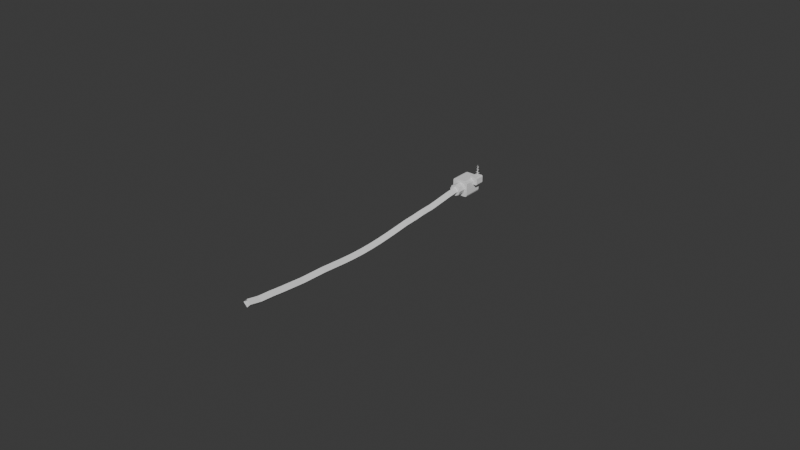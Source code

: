 # Source: DoorCamera.blend  (saved by Blender 4.4.32; exported with 4.5.12 LTS)
import bpy
from mathutils import Matrix  # noqa: F401  (used for matrix-valued properties, if any)

bpy.ops.wm.read_factory_settings(use_empty=True)
scene = bpy.context.scene
scene.name = 'Scene'

# ---- collections
col_collection = bpy.data.collections.new('Collection'); scene.collection.children.link(col_collection)

# ---- world
world_world = bpy.data.worlds.new('World'); scene.world = world_world
world_world.use_nodes = True; world_world.node_tree.nodes.clear()
_N = world_world.node_tree.nodes; _L = world_world.node_tree.links
n0 = _N.new('ShaderNodeOutputWorld'); n0.name = 'World Output'; n0.location = (300, 300)
n1 = _N.new('ShaderNodeBackground'); n1.name = 'Background'; n1.location = (10, 300)
n1.inputs[0].default_value = (0.05088, 0.05088, 0.05088, 1.0)
_L.new(n1.outputs[0], n0.inputs[0])
n0.is_active_output = True
world_world.color = (0.05088, 0.05088, 0.05088)
world_world.sun_shadow_jitter_overblur = 0.0

# ---- meshes
me_cube_002 = bpy.data.meshes.new('Cube.002')
me_cube_002.from_pydata([(1.301e-06, 0.3118, -0.2757), (1.52e-06, 1.012, -0.2169), (1.52e-06, 1.012, 0.2169), (1.52e-06, 1.012, -0.2757), (1.52e-06, 1.012, 0.2757), (1.301e-06, 0.3118, 0.2757), (1.301e-06, 0.3118, 0.2169), (1.301e-06, 0.3118, -0.2169), (-0.21, 0.01183, -7.731e-07), (-0.21, 0.3118, -1.993e-08), (-0.1485, 0.01183, -0.1485), (-0.1485, 0.3118, -0.1485), (1.206e-06, 0.01183, -0.21), (1.301e-06, 0.3118, -0.21), (0.1485, 0.01183, -0.1485), (0.1485, 0.3118, -0.1485), (0.21, 0.01183, -7.731e-07), (0.21, 0.3118, -1.993e-08), (0.1485, 0.01183, 0.1485), (0.1485, 0.3118, 0.1485), (1.206e-06, 0.01183, 0.21), (1.301e-06, 0.3118, 0.21), (-0.1485, 0.01183, 0.1485), (-0.1485, 0.3118, 0.1485), (0.2169, 0.3118, -0.3), (0.3, 0.3118, -0.2169), (0.2757, 0.3118, -0.2757), (0.3, 0.3118, 0.2169), (0.2169, 0.3118, 0.3), (0.2757, 0.3118, 0.2757), (-0.3, 0.3118, -0.2169), (-0.2169, 0.3118, -0.3), (-0.2757, 0.3118, -0.2757), (-0.2169, 0.3118, 0.3), (-0.3, 0.3118, 0.2169), (-0.2757, 0.3118, 0.2757), (0.3, 1.012, -0.2169), (0.2169, 1.012, -0.3), (0.2757, 1.012, -0.2757), (0.2169, 1.012, 0.3), (0.3, 1.012, 0.2169), (0.2757, 1.012, 0.2757), (-0.2169, 1.012, -0.3), (-0.3, 1.012, -0.2169), (-0.2757, 1.012, -0.2757), (-0.3, 1.012, 0.2169), (-0.2169, 1.012, 0.3), (-0.2757, 1.012, 0.2757), (1.301e-06, 0.3118, -0.3), (1.52e-06, 1.012, -0.3), (1.301e-06, 0.3118, 0.3), (1.52e-06, 1.012, 0.3), (0.3, 0.3118, 0.0), (-0.3, 0.3118, 0.0), (0.3, 1.012, 0.0), (-0.3, 1.012, 0.0), (1.301e-06, 0.3118, 0.0), (0.1433, 1.012, -0.1432), (1.52e-06, 1.012, -0.2026), (-0.2026, 1.012, 1.604e-10), (1.52e-06, 1.012, 0.2026), (0.2026, 1.012, 1.604e-10), (-0.1432, 1.012, 0.1432), (0.1433, 1.012, 0.1432), (-0.1432, 1.012, -0.1432), (1.479e-06, 0.8807, 0.0), (-0.0964, 1.141, -0.0964), (-0.1363, 1.005, -0.1363), (1.555e-06, 1.141, -0.1363), (1.513e-06, 1.005, -0.1928), (0.0964, 1.141, -0.0964), (0.1363, 1.005, -0.1363), (0.1363, 1.141, 1.191e-09), (0.1928, 1.005, 5.929e-09), (0.0964, 1.141, 0.0964), (0.1363, 1.005, 0.1363), (1.555e-06, 1.141, 0.1363), (1.513e-06, 1.005, 0.1928), (-0.0964, 1.141, 0.0964), (-0.1363, 1.005, 0.1363), (1.566e-06, 1.177, -3.547e-09), (-0.1363, 1.141, 1.191e-09), (-0.1928, 1.005, 5.929e-09), (-0.1276, 1.073, -0.1276), (1.533e-06, 1.073, -0.1804), (0.1276, 1.073, -0.1276), (0.1804, 1.073, 4.219e-09), (0.1276, 1.073, 0.1276), (1.533e-06, 1.073, 0.1804), (-0.1276, 1.073, 0.1276), (-0.1804, 1.073, 4.219e-09), (0.4312, 0.659, 0.08913), (0.471, 0.659, 0.129), (0.4594, 0.659, 0.1008), (0.471, 0.659, 0.3372), (0.4312, 0.659, 0.3771), (0.4594, 0.659, 0.3654), (0.1831, 0.659, 0.129), (0.223, 0.659, 0.08913), (0.1948, 0.659, 0.1008), (0.223, 0.659, 0.3771), (0.1831, 0.659, 0.3372), (0.1948, 0.659, 0.3654), (0.471, 0.9949, 0.129), (0.4312, 0.9949, 0.08913), (0.4594, 0.9949, 0.1008), (0.4312, 0.9949, 0.3771), (0.471, 0.9949, 0.3372), (0.4594, 0.9949, 0.3654), (0.223, 0.9949, 0.08913), (0.1831, 0.9949, 0.129), (0.1948, 0.9949, 0.1008), (0.1831, 0.9949, 0.3372), (0.223, 0.9949, 0.3771), (0.1948, 0.9949, 0.3654), (0.4257, 0.9375, 0.2528), (0.4257, 0.9375, 0.3494), (0.3291, 0.9375, 0.2528), (0.3291, 0.9375, 0.3494), (0.4257, 1.034, 0.2528), (0.4257, 1.034, 0.3494), (0.3291, 1.034, 0.2528), (0.3291, 1.034, 0.3494), (0.4257, 0.9375, 0.1243), (0.4257, 0.9375, 0.221), (0.3291, 0.9375, 0.1243), (0.3291, 0.9375, 0.221), (0.4257, 1.034, 0.1243), (0.4257, 1.034, 0.221), (0.3291, 1.034, 0.1243), (0.3291, 1.034, 0.221), (0.293, 0.9401, 0.3684), (0.282, 0.951, 0.7885), (0.2711, 0.9401, 0.3684), (0.293, 0.962, 0.3684), (0.2711, 0.962, 0.3684), (0.302, 0.881, 0.4), (0.302, 1.021, 0.4), (0.262, 0.881, 0.4), (0.262, 1.021, 0.4), (0.352, 0.971, 0.4561), (0.212, 0.971, 0.4561), (0.352, 0.931, 0.4561), (0.212, 0.931, 0.4561), (0.2962, 0.9014, 0.512), (0.2962, 1.001, 0.512), (0.2679, 0.9014, 0.512), (0.2679, 1.001, 0.512), (0.3357, 0.9664, 0.5681), (0.2284, 0.9664, 0.5681), (0.3357, 0.9357, 0.5681), (0.2284, 0.9357, 0.5681), (0.2958, 0.9028, 0.6266), (0.2958, 0.9993, 0.6266), (0.2682, 0.9028, 0.6266), (0.2682, 0.9993, 0.6266), (0.3222, 0.9625, 0.6827), (0.2419, 0.9625, 0.6827), (0.3222, 0.9396, 0.6827), (0.2419, 0.9396, 0.6827), (-1.933e-06, -9.988, -0.1449), (0.1414, -9.988, -0.003454), (-0.1414, -9.988, -0.003454), (-1.933e-06, -9.988, 0.138), (-0.1414, -8.188, -0.2229), (-0.1414, -9.08, -0.1323), (-1.648e-06, -9.08, 0.009112), (-1.368e-06, -8.188, -0.08143), (-1.648e-06, -9.08, -0.2737), (-1.368e-06, -8.188, -0.3643), (0.1414, -7.288, -0.2795), (-1.085e-06, -7.288, -0.4209), (-1.085e-06, -7.288, -0.1381), (-0.1414, -7.288, -0.2795), (0.1414, -8.188, -0.2229), (0.1414, -9.08, -0.1323), (0.1414, -6.388, -0.33), (-8.027e-07, -6.388, -0.4715), (-8.027e-07, -6.388, -0.1886), (-0.1414, -6.388, -0.33), (0.1414, -5.488, -0.3911), (-5.201e-07, -5.488, -0.5325), (-5.201e-07, -5.488, -0.2496), (-0.1414, -5.488, -0.3911), (0.1414, -4.588, -0.3911), (-2.376e-07, -4.588, -0.5325), (-2.376e-07, -4.588, -0.2496), (-0.1414, -4.588, -0.3911), (0.1414, -3.788, -0.3387), (1.351e-08, -3.788, -0.4801), (1.351e-08, -3.788, -0.1973), (-0.1414, -3.788, -0.3387), (0.1414, -2.788, -0.2339), (3.274e-07, -2.788, -0.3754), (3.274e-07, -2.788, -0.09251), (-0.1414, -2.788, -0.2339), (0.1414, -1.888, -0.1726), (6.1e-07, -1.888, -0.3141), (6.1e-07, -1.888, -0.03123), (-0.1414, -1.888, -0.1726), (0.1414, -0.9882, -0.1036), (8.925e-07, -0.9882, -0.2451), (8.925e-07, -0.9882, 0.03778), (-0.1414, -0.9882, -0.1036), (0.1414, 0.01183, -9.385e-07), (1.206e-06, 0.01183, -0.1414), (1.206e-06, 0.01183, 0.1414), (-0.1414, 0.01183, -9.385e-07), (-0.1414, -0.4882, -0.0415), (1.049e-06, -0.4882, -0.1829), (1.049e-06, -0.4882, 0.09992), (0.1414, -0.4882, -0.0415), (-0.1414, -1.438, -0.1573), (7.512e-07, -1.438, -0.2988), (7.512e-07, -1.438, -0.01592), (0.1414, -1.438, -0.1573), (0.1414, -2.338, -0.2115), (4.687e-07, -2.338, -0.07008), (4.687e-07, -2.338, -0.3529), (-0.1414, -2.338, -0.2115), (-0.1414, -3.288, -0.2894), (1.705e-07, -3.288, -0.4308), (1.705e-07, -3.288, -0.1479), (0.1414, -3.288, -0.2894), (-0.1414, -4.188, -0.3699), (-1.121e-07, -4.188, -0.5113), (-1.121e-07, -4.188, -0.2284), (0.1414, -4.188, -0.3699), (0.1414, -5.038, -0.4), (-3.789e-07, -5.038, -0.2586), (-3.789e-07, -5.038, -0.5414), (-0.1414, -5.038, -0.4), (-0.1414, -5.938, -0.3665), (-6.614e-07, -5.938, -0.5079), (-6.614e-07, -5.938, -0.225), (0.1414, -5.938, -0.3665), (-0.1414, -6.838, -0.2961), (-9.439e-07, -6.838, -0.4375), (-9.439e-07, -6.838, -0.1547), (0.1414, -6.838, -0.2961), (-1.226e-06, -7.738, -0.1217), (0.1414, -7.738, -0.2631), (-1.226e-06, -7.738, -0.4045), (-0.1414, -7.738, -0.2631), (-0.1414, -8.634, -0.1821), (-1.508e-06, -8.634, -0.04066), (-1.508e-06, -8.634, -0.3235), (0.1414, -8.634, -0.1821), (-0.1414, -9.534, -0.09862), (0.1414, -9.534, -0.09862), (-1.79e-06, -9.534, 0.0428), (-1.79e-06, -9.534, -0.24)], [], [(54, 40, 27, 52), (4, 2, 45, 47), (51, 50, 28, 39), (4, 51, 39, 41), (53, 34, 45, 55), (8, 9, 11, 10), (10, 11, 13, 12), (12, 13, 15, 14), (14, 15, 17, 16), (16, 17, 19, 18), (18, 19, 21, 20), (11, 9, 23, 21, 19, 17, 15, 13), (20, 21, 23, 22), (22, 23, 9, 8), (8, 10, 12, 14, 16, 18, 20, 22), (42, 31, 32, 44), (44, 32, 30, 43), (33, 46, 47, 35), (35, 47, 45, 34), (24, 37, 38, 26), (26, 38, 36, 25), (39, 28, 29, 41), (41, 29, 27, 40), (48, 49, 37, 24), (3, 1, 36, 38), (3, 49, 42, 44), (5, 29, 28, 50), (6, 5, 35, 34), (56, 6, 34, 53), (7, 30, 32, 0), (0, 48, 24, 26), (32, 31, 48, 0), (25, 7, 0, 26), (52, 27, 6, 56), (27, 29, 5, 6), (35, 5, 50, 33), (38, 37, 49, 3), (44, 43, 1, 3), (31, 42, 49, 48), (47, 46, 51, 4), (46, 33, 50, 51), (2, 40, 63, 60), (41, 40, 2, 4), (58, 57, 36, 1), (25, 52, 56, 7), (7, 56, 53, 30), (30, 53, 55, 43), (45, 62, 59, 55), (36, 54, 52, 25), (58, 64, 65, 57), (55, 59, 64, 43), (57, 65, 63, 61), (62, 45, 2, 60), (36, 57, 61, 54), (65, 64, 59, 62), (43, 64, 58, 1), (63, 40, 54, 61), (63, 65, 62, 60), (90, 81, 66, 83), (81, 80, 66), (83, 66, 68, 84), (66, 80, 68), (84, 68, 70, 85), (68, 80, 70), (85, 70, 72, 86), (70, 80, 72), (86, 72, 74, 87), (72, 80, 74), (74, 80, 76), (87, 74, 76, 88), (76, 80, 78), (88, 76, 78, 89), (78, 80, 81), (89, 78, 81, 90), (79, 89, 90, 82), (77, 88, 89, 79), (75, 87, 88, 77), (73, 86, 87, 75), (71, 85, 86, 73), (69, 84, 85, 71), (67, 83, 84, 69), (82, 90, 83, 67), (99, 98, 91, 93), (94, 101, 97, 92), (108, 107, 112, 114), (113, 100, 95, 106), (103, 107, 94, 92), (109, 98, 99, 111), (111, 99, 97, 110), (100, 113, 114, 102), (102, 114, 112, 101), (91, 104, 105, 93), (93, 105, 103, 92), (106, 95, 96, 108), (108, 96, 94, 107), (114, 113, 106, 108), (98, 109, 104, 91), (111, 110, 103, 105), (105, 104, 109, 111), (102, 96, 95, 100), (97, 101, 112, 110), (94, 96, 102, 101), (92, 97, 99, 93), (112, 107, 103, 110), (117, 118, 122, 121), (121, 122, 120, 119), (119, 120, 116, 115), (117, 121, 119, 115), (122, 118, 116, 120), (125, 126, 130, 129), (129, 130, 128, 127), (127, 128, 124, 123), (125, 129, 127, 123), (130, 126, 124, 128), (131, 132, 133), (133, 132, 135), (135, 132, 134), (134, 132, 131), (136, 137, 139, 138), (140, 141, 143, 142), (144, 145, 147, 146), (148, 149, 151, 150), (152, 153, 155, 154), (156, 157, 159, 158), (251, 249, 161, 160), (250, 163, 161, 249), (245, 166, 175, 247), (248, 165, 168, 251), (244, 164, 169, 246), (242, 243, 173, 171), (241, 242, 171, 170), (240, 241, 170, 172), (243, 240, 172, 173), (246, 247, 175, 168), (248, 250, 166, 165), (244, 245, 167, 164), (237, 236, 179, 177), (236, 238, 178, 179), (238, 239, 176, 178), (239, 237, 177, 176), (233, 232, 183, 181), (232, 234, 182, 183), (234, 235, 180, 182), (235, 233, 181, 180), (229, 228, 184, 186), (228, 230, 185, 184), (230, 231, 187, 185), (231, 229, 186, 187), (225, 224, 191, 189), (224, 226, 190, 191), (226, 227, 188, 190), (227, 225, 189, 188), (221, 220, 195, 193), (220, 222, 194, 195), (222, 223, 192, 194), (223, 221, 193, 192), (217, 216, 196, 198), (216, 218, 197, 196), (218, 219, 199, 197), (219, 217, 198, 199), (213, 212, 203, 201), (212, 214, 202, 203), (214, 215, 200, 202), (215, 213, 201, 200), (209, 208, 207, 205), (208, 210, 206, 207), (210, 211, 204, 206), (211, 209, 205, 204), (200, 201, 209, 211), (202, 200, 211, 210), (203, 202, 210, 208), (201, 203, 208, 209), (196, 197, 213, 215), (198, 196, 215, 214), (199, 198, 214, 212), (197, 199, 212, 213), (195, 194, 217, 219), (193, 195, 219, 218), (192, 193, 218, 216), (194, 192, 216, 217), (188, 189, 221, 223), (190, 188, 223, 222), (191, 190, 222, 220), (189, 191, 220, 221), (184, 185, 225, 227), (186, 184, 227, 226), (187, 186, 226, 224), (185, 187, 224, 225), (183, 182, 229, 231), (181, 183, 231, 230), (180, 181, 230, 228), (182, 180, 228, 229), (176, 177, 233, 235), (178, 176, 235, 234), (179, 178, 234, 232), (177, 179, 232, 233), (170, 171, 237, 239), (172, 170, 239, 238), (173, 172, 238, 236), (171, 173, 236, 237), (164, 167, 240, 243), (167, 174, 241, 240), (174, 169, 242, 241), (169, 164, 243, 242), (165, 166, 245, 244), (169, 174, 247, 246), (165, 244, 246, 168), (167, 245, 247, 174), (162, 163, 250, 248), (162, 248, 251, 160), (166, 250, 249, 175), (168, 175, 249, 251)])
_uv = me_cube_002.uv_layers.new(name='UVMap')
_uv.uv.foreach_set('vector', [0.5, 0.75, 0.5904, 0.75, 0.5904, 1.0, 0.5, 1.0, 0.625, 0.625, 0.5904, 0.625, 0.5904, 0.5, 0.625, 0.5, 0.625, 0.625, 0.875, 0.625, 0.875, 0.7154, 0.625, 0.7154, 0.625, 0.625, 0.625, 0.625, 0.625, 0.7154, 0.625, 0.75, 0.5, 0.25, 0.5904, 0.25, 0.5904, 0.5, 0.5, 0.5, 1.0, 0.5, 1.0, 1.0, 0.875, 1.0, 0.875, 0.5, 0.875, 0.5, 0.875, 1.0, 0.75, 1.0, 0.75, 0.5, 0.75, 0.5, 0.75, 1.0, 0.625, 1.0, 0.625, 0.5, 0.625, 0.5, 0.625, 1.0, 0.5, 1.0, 0.5, 0.5, 0.5, 0.5, 0.5, 1.0, 0.375, 1.0, 0.375, 0.5, 0.375, 0.5, 0.375, 1.0, 0.25, 1.0, 0.25, 0.5, 0.4197, 0.4197, 0.25, 0.49, 0.08029, 0.4197, 0.01, 0.25, 0.08029, 0.08029, 0.25, 0.01, 0.4197, 0.08029, 0.49, 0.25, 0.25, 0.5, 0.25, 1.0, 0.125, 1.0, 0.125, 0.5, 0.125, 0.5, 0.125, 1.0, 0.0, 1.0, 0.0, 0.5, 0.75, 0.49, 0.9197, 0.4197, 0.99, 0.25, 0.9197, 0.08029, 0.75, 0.01, 0.5803, 0.08029, 0.51, 0.25, 0.5803, 0.4197, 0.375, 0.5346, 0.125, 0.5346, 0.125, 0.5, 0.375, 0.5, 0.375, 0.5, 0.375, 0.25, 0.4096, 0.25, 0.4096, 0.5, 0.875, 0.5346, 0.625, 0.5346, 0.625, 0.5, 0.875, 0.5, 0.625, 0.25, 0.625, 0.5, 0.5904, 0.5, 0.5904, 0.25, 0.125, 0.7154, 0.375, 0.7154, 0.375, 0.75, 0.125, 0.75, 0.375, 1.0, 0.375, 0.75, 0.4096, 0.75, 0.4096, 1.0, 0.625, 0.7154, 0.875, 0.7154, 0.875, 0.75, 0.625, 0.75, 0.625, 0.75, 0.625, 1.0, 0.5904, 1.0, 0.5904, 0.75, 0.125, 0.625, 0.375, 0.625, 0.375, 0.7154, 0.125, 0.7154, 0.375, 0.625, 0.4096, 0.625, 0.4096, 0.75, 0.375, 0.75, 0.375, 0.625, 0.375, 0.625, 0.375, 0.5346, 0.375, 0.5, 0.875, 0.625, 0.875, 0.75, 0.875, 0.7154, 0.875, 0.625, 0.5904, 0.625, 0.75, 0.75, 0.875, 0.5, 0.5904, 0.25, 0.5, 0.625, 0.5904, 0.625, 0.5904, 0.25, 0.5, 0.25, 0.4096, 0.625, 0.4096, 0.25, 0.375, 0.25, 0.375, 0.625, 0.125, 0.625, 0.125, 0.625, 0.125, 0.7154, 0.125, 0.75, 0.125, 0.5, 0.125, 0.5346, 0.125, 0.625, 0.125, 0.625, 0.4096, 1.0, 0.4096, 0.625, 0.375, 0.625, 0.375, 1.0, 0.5, 1.0, 0.5904, 1.0, 0.5904, 0.625, 0.5, 0.625, 0.5904, 1.0, 0.625, 1.0, 0.75, 0.75, 0.5904, 0.625, 0.875, 0.5, 0.875, 0.625, 0.875, 0.625, 0.875, 0.5346, 0.375, 0.75, 0.375, 0.7154, 0.375, 0.625, 0.375, 0.625, 0.375, 0.5, 0.4096, 0.5, 0.4096, 0.625, 0.375, 0.625, 0.125, 0.5346, 0.375, 0.5346, 0.375, 0.625, 0.125, 0.625, 0.625, 0.5, 0.625, 0.5346, 0.625, 0.625, 0.625, 0.625, 0.625, 0.5346, 0.875, 0.5346, 0.875, 0.625, 0.625, 0.625, 0.5904, 0.625, 0.5904, 0.75, 0.542, 0.667, 0.5841, 0.625, 0.625, 0.75, 0.5904, 0.75, 0.5904, 0.625, 0.625, 0.625, 0.4159, 0.625, 0.458, 0.667, 0.4096, 0.75, 0.4096, 0.625, 0.4096, 1.0, 0.5, 1.0, 0.5, 0.625, 0.4096, 0.625, 0.4096, 0.625, 0.5, 0.625, 0.5, 0.25, 0.4096, 0.25, 0.4096, 0.25, 0.5, 0.25, 0.5, 0.5, 0.4096, 0.5, 0.5904, 0.5, 0.542, 0.583, 0.5, 0.5409, 0.5, 0.5, 0.4096, 0.75, 0.5, 0.75, 0.5, 1.0, 0.4096, 1.0, 0.4159, 0.625, 0.458, 0.583, 0.5, 0.625, 0.458, 0.667, 0.5, 0.5, 0.5, 0.5409, 0.458, 0.583, 0.4096, 0.5, 0.458, 0.667, 0.5, 0.625, 0.542, 0.667, 0.5, 0.7091, 0.542, 0.583, 0.5904, 0.5, 0.5904, 0.625, 0.5841, 0.625, 0.4096, 0.75, 0.458, 0.667, 0.5, 0.7091, 0.5, 0.75, 0.5, 0.625, 0.458, 0.583, 0.5, 0.5409, 0.542, 0.583, 0.4096, 0.5, 0.458, 0.583, 0.4159, 0.625, 0.4096, 0.625, 0.542, 0.667, 0.5904, 0.75, 0.5, 0.75, 0.5, 0.7091, 0.542, 0.667, 0.5, 0.625, 0.542, 0.583, 0.5841, 0.625, 0.75, 0.625, 0.75, 0.75, 0.625, 0.75, 0.625, 0.625, 0.75, 0.75, 0.6875, 1.0, 0.625, 0.75, 0.625, 0.625, 0.625, 0.75, 0.5, 0.75, 0.5, 0.625, 0.625, 0.75, 0.5625, 1.0, 0.5, 0.75, 0.5, 0.625, 0.5, 0.75, 0.375, 0.75, 0.375, 0.625, 0.5, 0.75, 0.4375, 1.0, 0.375, 0.75, 0.375, 0.625, 0.375, 0.75, 0.25, 0.75, 0.25, 0.625, 0.375, 0.75, 0.3125, 1.0, 0.25, 0.75, 0.25, 0.625, 0.25, 0.75, 0.125, 0.75, 0.125, 0.625, 0.25, 0.75, 0.1875, 1.0, 0.125, 0.75, 0.125, 0.75, 0.0625, 1.0, 0.0, 0.75, 0.125, 0.625, 0.125, 0.75, 0.0, 0.75, 0.0, 0.625, 1.0, 0.75, 0.9375, 1.0, 0.875, 0.75, 1.0, 0.625, 1.0, 0.75, 0.875, 0.75, 0.875, 0.625, 0.875, 0.75, 0.8125, 1.0, 0.75, 0.75, 0.875, 0.625, 0.875, 0.75, 0.75, 0.75, 0.75, 0.625, 0.875, 0.5, 0.875, 0.625, 0.75, 0.625, 0.75, 0.5, 1.0, 0.5, 1.0, 0.625, 0.875, 0.625, 0.875, 0.5, 0.125, 0.5, 0.125, 0.625, 0.0, 0.625, 0.0, 0.5, 0.25, 0.5, 0.25, 0.625, 0.125, 0.625, 0.125, 0.5, 0.375, 0.5, 0.375, 0.625, 0.25, 0.625, 0.25, 0.5, 0.5, 0.5, 0.5, 0.625, 0.375, 0.625, 0.375, 0.5, 0.625, 0.5, 0.625, 0.625, 0.5, 0.625, 0.5, 0.5, 0.75, 0.5, 0.75, 0.625, 0.625, 0.625, 0.625, 0.5, 0.125, 0.5, 0.125, 0.5346, 0.125, 0.7154, 0.125, 0.75, 0.5904, 1.0, 0.5904, 0.25, 0.4096, 0.25, 0.4096, 1.0, 0.625, 0.75, 0.5904, 0.75, 0.5904, 0.5, 0.625, 0.5, 0.625, 0.5346, 0.875, 0.5346, 0.875, 0.7154, 0.625, 0.7154, 0.4096, 0.75, 0.5904, 0.75, 0.5904, 1.0, 0.4096, 1.0, 0.375, 0.5346, 0.125, 0.5346, 0.125, 0.5, 0.375, 0.5, 0.375, 0.5, 0.375, 0.25, 0.4096, 0.25, 0.4096, 0.5, 0.875, 0.5346, 0.625, 0.5346, 0.625, 0.5, 0.875, 0.5, 0.625, 0.25, 0.625, 0.5, 0.5904, 0.5, 0.5904, 0.25, 0.125, 0.7154, 0.375, 0.7154, 0.375, 0.75, 0.125, 0.75, 0.375, 1.0, 0.375, 0.75, 0.4096, 0.75, 0.4096, 1.0, 0.625, 0.7154, 0.875, 0.7154, 0.875, 0.75, 0.625, 0.75, 0.625, 0.75, 0.625, 1.0, 0.5904, 1.0, 0.5904, 0.75, 0.625, 0.5, 0.625, 0.5346, 0.625, 0.7154, 0.625, 0.75, 0.125, 0.5346, 0.375, 0.5346, 0.375, 0.7154, 0.125, 0.7154, 0.375, 0.5, 0.4096, 0.5, 0.4096, 0.75, 0.375, 0.75, 0.375, 0.75, 0.375, 0.7154, 0.375, 0.5346, 0.375, 0.5, 0.875, 0.5, 0.875, 0.75, 0.875, 0.7154, 0.875, 0.5346, 0.4096, 0.25, 0.5904, 0.25, 0.5904, 0.5, 0.4096, 0.5, 0.5904, 1.0, 0.625, 1.0, 0.875, 0.5, 0.5904, 0.25, 0.4096, 1.0, 0.4096, 0.25, 0.375, 0.25, 0.375, 1.0, 0.5904, 0.5, 0.5904, 0.75, 0.4096, 0.75, 0.4096, 0.5, 0.375, 0.25, 0.625, 0.25, 0.625, 0.5, 0.375, 0.5, 0.375, 0.5, 0.625, 0.5, 0.625, 0.75, 0.375, 0.75, 0.375, 0.75, 0.625, 0.75, 0.625, 1.0, 0.375, 1.0, 0.125, 0.5, 0.375, 0.5, 0.375, 0.75, 0.125, 0.75, 0.625, 0.5, 0.875, 0.5, 0.875, 0.75, 0.625, 0.75, 0.375, 0.25, 0.625, 0.25, 0.625, 0.5, 0.375, 0.5, 0.375, 0.5, 0.625, 0.5, 0.625, 0.75, 0.375, 0.75, 0.375, 0.75, 0.625, 0.75, 0.625, 1.0, 0.375, 1.0, 0.125, 0.5, 0.375, 0.5, 0.375, 0.75, 0.125, 0.75, 0.625, 0.5, 0.875, 0.5, 0.875, 0.75, 0.625, 0.75, 0.375, 0.0, 0.625, 0.25, 0.375, 0.25, 0.375, 0.25, 0.625, 0.5, 0.375, 0.5, 0.375, 0.5, 0.625, 0.75, 0.375, 0.75, 0.375, 0.75, 0.625, 1.0, 0.375, 1.0, 0.0, 0.0, 1.0, 0.0, 1.0, 1.0, 0.0, 1.0, 0.0, 0.0, 1.0, 0.0, 1.0, 1.0, 0.0, 1.0, 0.0, 0.0, 1.0, 0.0, 1.0, 1.0, 0.0, 1.0, 0.0, 0.0, 1.0, 0.0, 1.0, 1.0, 0.0, 1.0, 0.0, 0.0, 1.0, 0.0, 1.0, 1.0, 0.0, 1.0, 0.0, 0.0, 1.0, 0.0, 1.0, 1.0, 0.0, 1.0, 0.375, 0.9886, 0.625, 0.9886, 0.625, 1.0, 0.375, 1.0, 0.8636, 0.5, 0.875, 0.5, 0.875, 0.75, 0.8636, 0.75, 0.8427, 0.5, 0.8523, 0.5, 0.8523, 0.75, 0.8427, 0.75, 0.1364, 0.5, 0.1477, 0.5, 0.1477, 0.75, 0.1364, 0.75, 0.1573, 0.5, 0.1669, 0.5, 0.1669, 0.75, 0.1573, 0.75, 0.1669, 0.75, 0.1669, 0.5, 0.1669, 0.5, 0.1669, 0.75, 0.625, 0.9581, 0.375, 0.9581, 0.375, 0.9581, 0.625, 0.9581, 0.8331, 0.5, 0.8331, 0.75, 0.8331, 0.75, 0.8331, 0.5, 0.375, 0.2919, 0.625, 0.2919, 0.625, 0.2919, 0.375, 0.2919, 0.375, 0.9677, 0.625, 0.9677, 0.625, 0.9773, 0.375, 0.9773, 0.375, 0.2614, 0.625, 0.2614, 0.625, 0.2727, 0.375, 0.2727, 0.375, 0.2823, 0.625, 0.2823, 0.625, 0.2919, 0.375, 0.2919, 0.1669, 0.75, 0.1669, 0.5, 0.1669, 0.5, 0.1669, 0.75, 0.375, 0.2919, 0.625, 0.2919, 0.625, 0.2919, 0.375, 0.2919, 0.8331, 0.5, 0.8331, 0.75, 0.8331, 0.75, 0.8331, 0.5, 0.625, 0.9581, 0.375, 0.9581, 0.375, 0.9581, 0.625, 0.9581, 0.1669, 0.75, 0.1669, 0.5, 0.1669, 0.5, 0.1669, 0.75, 0.375, 0.2919, 0.625, 0.2919, 0.625, 0.2919, 0.375, 0.2919, 0.8331, 0.5, 0.8331, 0.75, 0.8331, 0.75, 0.8331, 0.5, 0.625, 0.9581, 0.375, 0.9581, 0.375, 0.9581, 0.625, 0.9581, 0.8331, 0.5, 0.8331, 0.75, 0.8331, 0.75, 0.8331, 0.5, 0.625, 0.9581, 0.375, 0.9581, 0.375, 0.9581, 0.625, 0.9581, 0.1669, 0.75, 0.1669, 0.5, 0.1669, 0.5, 0.1669, 0.75, 0.375, 0.2919, 0.625, 0.2919, 0.625, 0.2919, 0.375, 0.2919, 0.1669, 0.75, 0.1669, 0.5, 0.1669, 0.5, 0.1669, 0.75, 0.375, 0.2919, 0.625, 0.2919, 0.625, 0.2919, 0.375, 0.2919, 0.8331, 0.5, 0.8331, 0.75, 0.8331, 0.75, 0.8331, 0.5, 0.625, 0.9581, 0.375, 0.9581, 0.375, 0.9581, 0.625, 0.9581, 0.1669, 0.75, 0.1669, 0.5, 0.1669, 0.5, 0.1669, 0.75, 0.375, 0.2919, 0.625, 0.2919, 0.625, 0.2919, 0.375, 0.2919, 0.8331, 0.5, 0.8331, 0.75, 0.8331, 0.75, 0.8331, 0.5, 0.625, 0.9581, 0.375, 0.9581, 0.375, 0.9581, 0.625, 0.9581, 0.8331, 0.5, 0.8331, 0.75, 0.8331, 0.75, 0.8331, 0.5, 0.625, 0.9581, 0.375, 0.9581, 0.375, 0.9581, 0.625, 0.9581, 0.1669, 0.75, 0.1669, 0.5, 0.1669, 0.5, 0.1669, 0.75, 0.375, 0.2919, 0.625, 0.2919, 0.625, 0.2919, 0.375, 0.2919, 0.1669, 0.75, 0.1669, 0.5, 0.1669, 0.5, 0.1669, 0.75, 0.375, 0.2919, 0.625, 0.2919, 0.625, 0.2919, 0.375, 0.2919, 0.8331, 0.5, 0.8331, 0.75, 0.8331, 0.75, 0.8331, 0.5, 0.625, 0.9581, 0.375, 0.9581, 0.375, 0.9581, 0.625, 0.9581, 0.1669, 0.75, 0.1669, 0.5, 0.1669, 0.5, 0.1669, 0.75, 0.375, 0.2919, 0.625, 0.2919, 0.625, 0.2919, 0.375, 0.2919, 0.8331, 0.5, 0.8331, 0.75, 0.8331, 0.75, 0.8331, 0.5, 0.625, 0.9581, 0.375, 0.9581, 0.375, 0.9581, 0.625, 0.9581, 0.625, 0.9581, 0.375, 0.9581, 0.375, 0.9581, 0.625, 0.9581, 0.8331, 0.5, 0.8331, 0.75, 0.8331, 0.75, 0.8331, 0.5, 0.375, 0.2919, 0.625, 0.2919, 0.625, 0.2919, 0.375, 0.2919, 0.1669, 0.75, 0.1669, 0.5, 0.1669, 0.5, 0.1669, 0.75, 0.625, 0.9581, 0.375, 0.9581, 0.375, 0.9581, 0.625, 0.9581, 0.8331, 0.5, 0.8331, 0.75, 0.8331, 0.75, 0.8331, 0.5, 0.375, 0.2919, 0.625, 0.2919, 0.625, 0.2919, 0.375, 0.2919, 0.1669, 0.75, 0.1669, 0.5, 0.1669, 0.5, 0.1669, 0.75, 0.375, 0.2919, 0.625, 0.2919, 0.625, 0.2919, 0.375, 0.2919, 0.1669, 0.75, 0.1669, 0.5, 0.1669, 0.5, 0.1669, 0.75, 0.625, 0.9581, 0.375, 0.9581, 0.375, 0.9581, 0.625, 0.9581, 0.8331, 0.5, 0.8331, 0.75, 0.8331, 0.75, 0.8331, 0.5, 0.625, 0.9581, 0.375, 0.9581, 0.375, 0.9581, 0.625, 0.9581, 0.8331, 0.5, 0.8331, 0.75, 0.8331, 0.75, 0.8331, 0.5, 0.375, 0.2919, 0.625, 0.2919, 0.625, 0.2919, 0.375, 0.2919, 0.1669, 0.75, 0.1669, 0.5, 0.1669, 0.5, 0.1669, 0.75, 0.625, 0.9581, 0.375, 0.9581, 0.375, 0.9581, 0.625, 0.9581, 0.8331, 0.5, 0.8331, 0.75, 0.8331, 0.75, 0.8331, 0.5, 0.375, 0.2919, 0.625, 0.2919, 0.625, 0.2919, 0.375, 0.2919, 0.1669, 0.75, 0.1669, 0.5, 0.1669, 0.5, 0.1669, 0.75, 0.375, 0.2919, 0.625, 0.2919, 0.625, 0.2919, 0.375, 0.2919, 0.1669, 0.75, 0.1669, 0.5, 0.1669, 0.5, 0.1669, 0.75, 0.625, 0.9581, 0.375, 0.9581, 0.375, 0.9581, 0.625, 0.9581, 0.8331, 0.5, 0.8331, 0.75, 0.8331, 0.75, 0.8331, 0.5, 0.625, 0.9581, 0.375, 0.9581, 0.375, 0.9581, 0.625, 0.9581, 0.8331, 0.5, 0.8331, 0.75, 0.8331, 0.75, 0.8331, 0.5, 0.375, 0.2919, 0.625, 0.2919, 0.625, 0.2919, 0.375, 0.2919, 0.1669, 0.75, 0.1669, 0.5, 0.1669, 0.5, 0.1669, 0.75, 0.625, 0.9581, 0.375, 0.9581, 0.375, 0.9581, 0.625, 0.9581, 0.8331, 0.5, 0.8331, 0.75, 0.8331, 0.75, 0.8331, 0.5, 0.375, 0.2919, 0.625, 0.2919, 0.625, 0.2919, 0.375, 0.2919, 0.1669, 0.75, 0.1669, 0.5, 0.1669, 0.5, 0.1669, 0.75, 0.375, 0.2919, 0.625, 0.2919, 0.625, 0.2919, 0.375, 0.2919, 0.8331, 0.5, 0.8331, 0.75, 0.8331, 0.75, 0.8331, 0.5, 0.625, 0.9581, 0.375, 0.9581, 0.375, 0.9581, 0.625, 0.9581, 0.1669, 0.75, 0.1669, 0.5, 0.1669, 0.5, 0.1669, 0.75, 0.375, 0.2727, 0.625, 0.2727, 0.625, 0.2823, 0.375, 0.2823, 0.375, 0.9581, 0.625, 0.9581, 0.625, 0.9677, 0.375, 0.9677, 0.1477, 0.5, 0.1573, 0.5, 0.1573, 0.75, 0.1477, 0.75, 0.8331, 0.5, 0.8427, 0.5, 0.8427, 0.75, 0.8331, 0.75, 0.375, 0.25, 0.625, 0.25, 0.625, 0.2614, 0.375, 0.2614, 0.125, 0.5, 0.1364, 0.5, 0.1364, 0.75, 0.125, 0.75, 0.8523, 0.5, 0.8636, 0.5, 0.8636, 0.75, 0.8523, 0.75, 0.375, 0.9773, 0.625, 0.9773, 0.625, 0.9886, 0.375, 0.9886])
me_cube_002.update()

# ---- curves / text
cu_b_ziercurve_002 = bpy.data.curves.new('BézierCurve.002', 'CURVE')
cu_b_ziercurve_002.dimensions = '3D'
_sp = cu_b_ziercurve_002.splines.new('BEZIER'); _sp.bezier_points.add(4)
_sp.bezier_points.foreach_set('co', [0.0, -10.0, 0.0, 0.0, 0.0, 0.0, 1.0, 0.0, -4.0, 1.943, 9.238e-08, -5.102, 3.0, 0.0, -4.0])
_sp.bezier_points.foreach_set('handle_left', [-2.98e-08, -10.5, 0.0, -0.5, 0.0, 0.0, 1.0, 0.0, -1.0, 1.505, 9.238e-08, -5.24, 2.75, 0.0, -4.0])
_sp.bezier_points.foreach_set('handle_right', [2.98e-08, -9.5, 0.0, 0.25, 0.0, 0.0, 1.0, 0.0, -4.553, 2.38, 9.238e-08, -4.964, 4.0, 0.0, -4.0])
for _p, _l, _r in zip(_sp.bezier_points, ['ALIGNED', 'ALIGNED', 'ALIGNED', 'ALIGNED', 'ALIGNED'], ['ALIGNED', 'ALIGNED', 'ALIGNED', 'ALIGNED', 'ALIGNED']): _p.handle_left_type = _l; _p.handle_right_type = _r
_sp.order_u = 0
_sp.order_v = 0
cu_b_ziercurve_002.use_path = True
cu_b_ziercurve_002.eval_time = 74.0
cu_b_ziercurve_002.fill_mode = 'FULL'
arm_armature = bpy.data.armatures.new('Armature')  # bones are not reproduced

# ---- objects
ob_cube_001 = bpy.data.objects.new('Cube.001', me_cube_002)
ob_armature = bpy.data.objects.new('Armature', arm_armature)
ob_b_ziercurve = bpy.data.objects.new('BézierCurve', cu_b_ziercurve_002)

# ---- transforms, parenting, visibility, modifiers, constraints
ob_cube_001.parent = ob_armature
ob_cube_001.location = (0.0, 0.0, 0.0)
_vg = ob_cube_001.vertex_groups.new(name='Wire')
for _i, _w in zip([160, 161, 162, 163, 248, 249, 250, 251], [0.999, 0.999, 0.999, 0.999, 0.9774, 0.9774, 0.9774, 0.9774]): _vg.add([_i], _w, 'REPLACE')
_vg = ob_cube_001.vertex_groups.new(name='Wire.001')
for _i, _w in zip([164, 165, 166, 167, 168, 169, 174, 175, 244, 245, 246, 247], [0.5, 0.9769, 0.9769, 0.5, 0.9769, 0.5, 0.5, 0.9769, 0.9875, 0.9875, 0.9875, 0.9875]): _vg.add([_i], _w, 'REPLACE')
_vg = ob_cube_001.vertex_groups.new(name='Wire.002')
for _i, _w in zip([164, 167, 169, 170, 171, 172, 173, 174, 240, 241, 242, 243], [0.4998, 0.4998, 0.4998, 0.4999, 0.4999, 0.4999, 0.4999, 0.4998, 0.9765, 0.9765, 0.9765, 0.9765]): _vg.add([_i], _w, 'REPLACE')
_vg = ob_cube_001.vertex_groups.new(name='Wire.003')
for _i, _w in zip([170, 171, 172, 173, 176, 177, 178, 179, 236, 237, 238, 239], [0.4999, 0.4999, 0.4999, 0.4999, 0.4999, 0.4999, 0.4999, 0.4999, 0.9765, 0.9765, 0.9765, 0.9765]): _vg.add([_i], _w, 'REPLACE')
_vg = ob_cube_001.vertex_groups.new(name='Wire.004')
for _i, _w in zip([176, 177, 178, 179, 180, 181, 182, 183, 232, 233, 234, 235], [0.4999, 0.4999, 0.4999, 0.4999, 0.4999, 0.4999, 0.4999, 0.4999, 0.9765, 0.9765, 0.9765, 0.9765]): _vg.add([_i], _w, 'REPLACE')
_vg = ob_cube_001.vertex_groups.new(name='Wire.005')
for _i, _w in zip([180, 181, 182, 183, 184, 185, 186, 187, 228, 229, 230, 231], [0.4999, 0.4999, 0.4999, 0.4999, 0.4991, 0.4991, 0.4991, 0.4991, 0.9765, 0.9765, 0.9765, 0.9765]): _vg.add([_i], _w, 'REPLACE')
_vg = ob_cube_001.vertex_groups.new(name='Wire.006')
for _i, _w in zip([184, 185, 186, 187, 188, 189, 190, 191, 224, 225, 226, 227], [0.5005, 0.5005, 0.5005, 0.5005, 0.5011, 0.5011, 0.5011, 0.5011, 0.9707, 0.9707, 0.9707, 0.9707]): _vg.add([_i], _w, 'REPLACE')
_vg = ob_cube_001.vertex_groups.new(name='Wire.007')
for _i, _w in zip([188, 189, 190, 191, 192, 193, 194, 195, 220, 221, 222, 223], [0.4986, 0.4986, 0.4986, 0.4986, 0.4994, 0.4994, 0.4994, 0.4994, 0.9807, 0.9807, 0.9807, 0.9807]): _vg.add([_i], _w, 'REPLACE')
_vg = ob_cube_001.vertex_groups.new(name='Wire.008')
for _i, _w in zip([192, 193, 194, 195, 196, 197, 198, 199, 216, 217, 218, 219], [0.5004, 0.5004, 0.5004, 0.5004, 0.4999, 0.4999, 0.4999, 0.4999, 0.9765, 0.9765, 0.9765, 0.9765]): _vg.add([_i], _w, 'REPLACE')
_vg = ob_cube_001.vertex_groups.new(name='Wire.009')
for _i, _w in zip([196, 197, 198, 199, 200, 201, 202, 203, 212, 213, 214, 215], [0.4999, 0.4999, 0.4999, 0.4999, 0.5004, 0.5004, 0.5004, 0.5004, 0.9765, 0.9765, 0.9765, 0.9765]): _vg.add([_i], _w, 'REPLACE')
_vg = ob_cube_001.vertex_groups.new(name='Wire.010')
for _i, _w in zip([200, 201, 202, 203, 204, 205, 206, 207, 208, 209, 210, 211], [0.4994, 0.4994, 0.4994, 0.4994, 0.5099, 0.5099, 0.5099, 0.5099, 0.981, 0.981, 0.981, 0.981]): _vg.add([_i], _w, 'REPLACE')
_vg = ob_cube_001.vertex_groups.new(name='CameraHead')
for _i, _w in zip([0, 1, 2, 3, 4, 5, 6, 7, 8, 9, 10, 11, 12, 13, 14, 15, 16, 17, 18, 19, 20, 21, 22, 23, 24, 25, 26, 27, 28, 29, 30, 31, 32, 33, 34, 35, 36, 37, 38, 39, 40, 41, 42, 43, 44, 45, 46, 47, 48, 49, 50, 51, 52, 53, 54, 55, 56, 57, 58, 59, 60, 61, 62, 63, 64, 65, 66, 67, 68, 69, 70, 71, 72, 73, 74, 75, 76, 77, 78, 79, 80, 81, 82, 83, 84, 85, 86, 87, 88, 89, 90, 91, 92, 93, 94, 95, 96, 97, 98, 99, 100, 101, 102, 103, 104, 105, 106, 107, 108, 109, 110, 111, 112, 113, 114, 115, 116, 117, 118, 119, 120, 121, 122, 123, 124, 125, 126, 127, 128, 129, 130, 131, 132, 133, 134, 135, 136, 137, 138, 139, 140, 141, 142, 143, 144, 145, 146, 147, 148, 149, 150, 151, 152, 153, 154, 155, 156, 157, 158, 159, 204, 205, 206, 207], [1.0, 1.0, 1.0, 1.0, 1.0, 1.0, 1.0, 1.0, 1.0, 1.0, 1.0, 1.0, 1.0, 1.0, 1.0, 1.0, 1.0, 1.0, 1.0, 1.0, 1.0, 1.0, 1.0, 1.0, 1.0, 1.0, 1.0, 1.0, 1.0, 1.0, 1.0, 1.0, 1.0, 1.0, 1.0, 1.0, 1.0, 1.0, 1.0, 1.0, 1.0, 1.0, 1.0, 1.0, 1.0, 1.0, 1.0, 1.0, 1.0, 1.0, 1.0, 1.0, 1.0, 1.0, 1.0, 1.0, 1.0, 1.0, 1.0, 1.0, 1.0, 1.0, 1.0, 1.0, 1.0, 1.0, 1.0, 1.0, 1.0, 1.0, 1.0, 1.0, 1.0, 1.0, 1.0, 1.0, 1.0, 1.0, 1.0, 1.0, 1.0, 1.0, 1.0, 1.0, 1.0, 1.0, 1.0, 1.0, 1.0, 1.0, 1.0, 1.0, 1.0, 1.0, 1.0, 1.0, 1.0, 1.0, 1.0, 1.0, 1.0, 1.0, 1.0, 1.0, 1.0, 1.0, 1.0, 1.0, 1.0, 1.0, 1.0, 1.0, 1.0, 1.0, 1.0, 1.0, 1.0, 1.0, 1.0, 1.0, 1.0, 1.0, 1.0, 1.0, 1.0, 1.0, 1.0, 1.0, 1.0, 1.0, 1.0, 1.0, 1.0, 1.0, 1.0, 1.0, 1.0, 1.0, 1.0, 1.0, 1.0, 1.0, 1.0, 1.0, 1.0, 1.0, 1.0, 1.0, 1.0, 1.0, 1.0, 1.0, 1.0, 1.0, 1.0, 1.0, 1.0, 1.0, 1.0, 1.0, 0.4899, 0.4899, 0.4899, 0.4899]): _vg.add([_i], _w, 'REPLACE')
_m = ob_cube_001.modifiers.new('Armature', 'ARMATURE')
_m.object = ob_armature
ob_armature.location = (0.0, -10.0, 0.0)
_c = ob_armature.constraints.new('FOLLOW_PATH'); _c.name = 'Follow Path'
_c.influence = 0.0
_c.target = ob_b_ziercurve
ob_b_ziercurve.location = (0.0, 0.0, 0.0)

# ---- collection membership
col_collection.objects.link(ob_cube_001)
col_collection.objects.link(ob_armature)
col_collection.objects.link(ob_b_ziercurve)

# ---- scene / render settings (as saved in the file)
scene.frame_start = 1; scene.frame_end = 250; scene.frame_set(75)
scene.render.engine = 'BLENDER_EEVEE_NEXT'
scene.render.fps = 60
bpy.context.view_layer.update()

# ---- added for rendering (the .blend has no active camera and no usable light): camera, sun
cam_auto = bpy.data.cameras.new('AutoCamera')
cam_auto.lens = 50.0
cam_auto.sensor_width = 36.0
cam_auto.clip_end = 1000.0
ob_auto_camera = bpy.data.objects.new('AutoCamera', cam_auto)
scene.collection.objects.link(ob_auto_camera)
ob_auto_camera.location = (21.2108, -38.4711, 16.7847)
ob_auto_camera.rotation_euler = (1.09748, -7.21219e-08, 0.694738)
scene.camera = ob_auto_camera
light_auto_sun = bpy.data.lights.new('AutoSun', 'SUN')
light_auto_sun.energy = 3.0
light_auto_sun.angle = 0.0523599
ob_auto_sun = bpy.data.objects.new('AutoSun', light_auto_sun)
scene.collection.objects.link(ob_auto_sun)
ob_auto_sun.rotation_euler = (0.872665, 0.174533, 0.523599)
bpy.context.view_layer.update()
